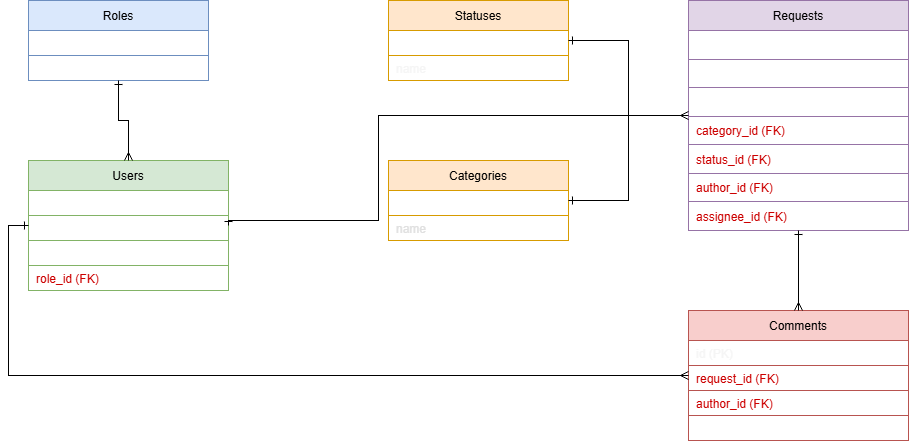

The diagram above was exported from draw.io. Its source (the exported page's mxGraphModel, read from the mxfile embedded in the PNG):
<mxGraphModel dx="2009" dy="1163" grid="1" gridSize="10" guides="1" tooltips="1" connect="1" arrows="1" fold="1" page="1" pageScale="1" pageWidth="827" pageHeight="1169" math="0" shadow="0">
  <root>
    <mxCell id="0" />
    <mxCell id="1" parent="0" />
    <mxCell id="Roles" parent="1" style="shape=table;startSize=30;container=1;collapsible=0;childLayout=tableLayout;fillColor=#dae8fc;strokeColor=#6c8ebf;" value="Roles" vertex="1">
      <mxGeometry height="80" width="180" x="40" y="40" as="geometry" />
    </mxCell>
    <mxCell id="Roles_r1" parent="Roles" style="shape=tableRow;horizontal=0;startSize=0;swimlaneHead=0;swimlaneBody=0;fillColor=none;collapsible=0;dropTarget=0;points=[[0,0.5],[1,0.5]];portConstraint=eastwest;top=0;left=0;right=0;bottom=0;" value="" vertex="1">
      <mxGeometry height="25" width="180" y="30" as="geometry" />
    </mxCell>
    <mxCell id="Roles_r1c1" parent="Roles_r1" style="shape=partialRectangle;connectable=0;fillColor=none;top=0;left=0;bottom=0;right=0;align=left;spacingLeft=6;overflow=hidden;fontColor=#FFFFFF;" value="id (PK)" vertex="1">
      <mxGeometry height="25" width="180" as="geometry">
        <mxRectangle height="25" width="180" as="alternateBounds" />
      </mxGeometry>
    </mxCell>
    <mxCell id="Roles_r2" parent="Roles" style="shape=tableRow;horizontal=0;startSize=0;swimlaneHead=0;swimlaneBody=0;fillColor=none;collapsible=0;dropTarget=0;points=[[0,0.5],[1,0.5]];portConstraint=eastwest;top=0;left=0;right=0;bottom=0;" value="" vertex="1">
      <mxGeometry height="25" width="180" y="55" as="geometry" />
    </mxCell>
    <mxCell id="Roles_r2c1" parent="Roles_r2" style="shape=partialRectangle;connectable=0;fillColor=none;top=0;left=0;bottom=0;right=0;align=left;spacingLeft=6;overflow=hidden;fontColor=#FFFFFF;" value="name" vertex="1">
      <mxGeometry height="25" width="180" as="geometry">
        <mxRectangle height="25" width="180" as="alternateBounds" />
      </mxGeometry>
    </mxCell>
    <mxCell id="Users" parent="1" style="shape=table;startSize=30;container=1;collapsible=0;childLayout=tableLayout;fillColor=#d5e8d4;strokeColor=#82b366;" value="Users" vertex="1">
      <mxGeometry height="130" width="200" x="40" y="200" as="geometry" />
    </mxCell>
    <mxCell id="Users_r1" parent="Users" style="shape=tableRow;horizontal=0;startSize=0;swimlaneHead=0;swimlaneBody=0;fillColor=none;collapsible=0;dropTarget=0;points=[[0,0.5],[1,0.5]];portConstraint=eastwest;top=0;left=0;right=0;bottom=0;" value="" vertex="1">
      <mxGeometry height="25" width="200" y="30" as="geometry" />
    </mxCell>
    <mxCell id="Users_r1c1" parent="Users_r1" style="shape=partialRectangle;connectable=0;fillColor=none;top=0;left=0;bottom=0;right=0;align=left;spacingLeft=6;overflow=hidden;fontColor=#FFFFFF;" value="id (PK)" vertex="1">
      <mxGeometry height="25" width="200" as="geometry">
        <mxRectangle height="25" width="200" as="alternateBounds" />
      </mxGeometry>
    </mxCell>
    <mxCell id="Users_r2" parent="Users" style="shape=tableRow;horizontal=0;startSize=0;swimlaneHead=0;swimlaneBody=0;fillColor=none;collapsible=0;dropTarget=0;points=[[0,0.5],[1,0.5]];portConstraint=eastwest;top=0;left=0;right=0;bottom=0;" value="" vertex="1">
      <mxGeometry height="25" width="200" y="55" as="geometry" />
    </mxCell>
    <mxCell id="Users_r2c1" parent="Users_r2" style="shape=partialRectangle;connectable=0;fillColor=none;top=0;left=0;bottom=0;right=0;align=left;spacingLeft=6;overflow=hidden;fontColor=#FFFFFF;" value="login" vertex="1">
      <mxGeometry height="25" width="200" as="geometry">
        <mxRectangle height="25" width="200" as="alternateBounds" />
      </mxGeometry>
    </mxCell>
    <mxCell id="Users_r3" parent="Users" style="shape=tableRow;horizontal=0;startSize=0;swimlaneHead=0;swimlaneBody=0;fillColor=none;collapsible=0;dropTarget=0;points=[[0,0.5],[1,0.5]];portConstraint=eastwest;top=0;left=0;right=0;bottom=0;" value="" vertex="1">
      <mxGeometry height="25" width="200" y="80" as="geometry" />
    </mxCell>
    <mxCell id="Users_r3c1" parent="Users_r3" style="shape=partialRectangle;connectable=0;fillColor=none;top=0;left=0;bottom=0;right=0;align=left;spacingLeft=6;overflow=hidden;fontColor=#FFFFFF;" value="full_name" vertex="1">
      <mxGeometry height="25" width="200" as="geometry">
        <mxRectangle height="25" width="200" as="alternateBounds" />
      </mxGeometry>
    </mxCell>
    <mxCell id="Users_r4" parent="Users" style="shape=tableRow;horizontal=0;startSize=0;swimlaneHead=0;swimlaneBody=0;fillColor=none;collapsible=0;dropTarget=0;points=[[0,0.5],[1,0.5]];portConstraint=eastwest;top=0;left=0;right=0;bottom=0;" value="" vertex="1">
      <mxGeometry height="25" width="200" y="105" as="geometry" />
    </mxCell>
    <mxCell id="Users_r4c1" parent="Users_r4" style="shape=partialRectangle;connectable=0;fillColor=none;top=0;left=0;bottom=0;right=0;align=left;spacingLeft=6;overflow=hidden;fontColor=#CC0000;" value="role_id (FK)" vertex="1">
      <mxGeometry height="25" width="200" as="geometry">
        <mxRectangle height="25" width="200" as="alternateBounds" />
      </mxGeometry>
    </mxCell>
    <mxCell id="Statuses" parent="1" style="shape=table;startSize=30;container=1;collapsible=0;childLayout=tableLayout;fillColor=#ffe6cc;strokeColor=#d79b00;" value="Statuses" vertex="1">
      <mxGeometry height="80" width="180" x="400" y="40" as="geometry" />
    </mxCell>
    <mxCell id="Statuses_r1" parent="Statuses" style="shape=tableRow;horizontal=0;startSize=0;swimlaneHead=0;swimlaneBody=0;fillColor=none;collapsible=0;dropTarget=0;points=[[0,0.5],[1,0.5]];portConstraint=eastwest;top=0;left=0;right=0;bottom=0;" value="" vertex="1">
      <mxGeometry height="25" width="180" y="30" as="geometry" />
    </mxCell>
    <mxCell id="Statuses_r1c1" parent="Statuses_r1" style="shape=partialRectangle;connectable=0;fillColor=none;top=0;left=0;bottom=0;right=0;align=left;spacingLeft=6;overflow=hidden;fontColor=#FFFFFF;" value="id (PK)" vertex="1">
      <mxGeometry height="25" width="180" as="geometry">
        <mxRectangle height="25" width="180" as="alternateBounds" />
      </mxGeometry>
    </mxCell>
    <mxCell id="Statuses_r2" parent="Statuses" style="shape=tableRow;horizontal=0;startSize=0;swimlaneHead=0;swimlaneBody=0;fillColor=none;collapsible=0;dropTarget=0;points=[[0,0.5],[1,0.5]];portConstraint=eastwest;top=0;left=0;right=0;bottom=0;" value="" vertex="1">
      <mxGeometry height="25" width="180" y="55" as="geometry" />
    </mxCell>
    <mxCell id="Statuses_r2c1" parent="Statuses_r2" style="shape=partialRectangle;connectable=0;fillColor=none;top=0;left=0;bottom=0;right=0;align=left;spacingLeft=6;overflow=hidden;fontColor=#F5F5F5;" value="name" vertex="1">
      <mxGeometry height="25" width="180" as="geometry">
        <mxRectangle height="25" width="180" as="alternateBounds" />
      </mxGeometry>
    </mxCell>
    <mxCell id="Categories" parent="1" style="shape=table;startSize=30;container=1;collapsible=0;childLayout=tableLayout;fillColor=#ffe6cc;strokeColor=#d79b00;" value="Categories" vertex="1">
      <mxGeometry height="80" width="180" x="400" y="200" as="geometry" />
    </mxCell>
    <mxCell id="Categories_r1" parent="Categories" style="shape=tableRow;horizontal=0;startSize=0;swimlaneHead=0;swimlaneBody=0;fillColor=none;collapsible=0;dropTarget=0;points=[[0,0.5],[1,0.5]];portConstraint=eastwest;top=0;left=0;right=0;bottom=0;" value="" vertex="1">
      <mxGeometry height="25" width="180" y="30" as="geometry" />
    </mxCell>
    <mxCell id="Categories_r1c1" parent="Categories_r1" style="shape=partialRectangle;connectable=0;fillColor=none;top=0;left=0;bottom=0;right=0;align=left;spacingLeft=6;overflow=hidden;fontColor=#FFFFFF;" value="id (PK)" vertex="1">
      <mxGeometry height="25" width="180" as="geometry">
        <mxRectangle height="25" width="180" as="alternateBounds" />
      </mxGeometry>
    </mxCell>
    <mxCell id="Categories_r2" parent="Categories" style="shape=tableRow;horizontal=0;startSize=0;swimlaneHead=0;swimlaneBody=0;fillColor=none;collapsible=0;dropTarget=0;points=[[0,0.5],[1,0.5]];portConstraint=eastwest;top=0;left=0;right=0;bottom=0;" value="" vertex="1">
      <mxGeometry height="25" width="180" y="55" as="geometry" />
    </mxCell>
    <mxCell id="Categories_r2c1" parent="Categories_r2" style="shape=partialRectangle;connectable=0;fillColor=none;top=0;left=0;bottom=0;right=0;align=left;spacingLeft=6;overflow=hidden;fontColor=#E0E0E0;" value="name" vertex="1">
      <mxGeometry height="25" width="180" as="geometry">
        <mxRectangle height="25" width="180" as="alternateBounds" />
      </mxGeometry>
    </mxCell>
    <mxCell id="Requests" parent="1" style="shape=table;startSize=30;container=1;collapsible=0;childLayout=tableLayout;fillColor=#e1d5e7;strokeColor=#9673a6;" value="Requests" vertex="1">
      <mxGeometry height="230" width="220" x="700" y="40" as="geometry" />
    </mxCell>
    <mxCell id="Requests_r1" parent="Requests" style="shape=tableRow;horizontal=0;startSize=0;swimlaneHead=0;swimlaneBody=0;fillColor=none;collapsible=0;dropTarget=0;points=[[0,0.5],[1,0.5]];portConstraint=eastwest;top=0;left=0;right=0;bottom=0;" value="" vertex="1">
      <mxGeometry height="29" width="220" y="30" as="geometry" />
    </mxCell>
    <mxCell id="Requests_r1c1" parent="Requests_r1" style="shape=partialRectangle;connectable=0;fillColor=none;top=0;left=0;bottom=0;right=0;align=left;spacingLeft=6;overflow=hidden;fontColor=#FFFFFF;" value="id (PK)" vertex="1">
      <mxGeometry height="29" width="220" as="geometry">
        <mxRectangle height="29" width="220" as="alternateBounds" />
      </mxGeometry>
    </mxCell>
    <mxCell id="Requests_r2" parent="Requests" style="shape=tableRow;horizontal=0;startSize=0;swimlaneHead=0;swimlaneBody=0;fillColor=none;collapsible=0;dropTarget=0;points=[[0,0.5],[1,0.5]];portConstraint=eastwest;top=0;left=0;right=0;bottom=0;" value="" vertex="1">
      <mxGeometry height="28" width="220" y="59" as="geometry" />
    </mxCell>
    <mxCell id="Requests_r2c1" parent="Requests_r2" style="shape=partialRectangle;connectable=0;fillColor=none;top=0;left=0;bottom=0;right=0;align=left;spacingLeft=6;overflow=hidden;fontColor=#FFFFFF;" value="title" vertex="1">
      <mxGeometry height="28" width="220" as="geometry">
        <mxRectangle height="28" width="220" as="alternateBounds" />
      </mxGeometry>
    </mxCell>
    <mxCell id="Requests_r3" parent="Requests" style="shape=tableRow;horizontal=0;startSize=0;swimlaneHead=0;swimlaneBody=0;fillColor=none;collapsible=0;dropTarget=0;points=[[0,0.5],[1,0.5]];portConstraint=eastwest;top=0;left=0;right=0;bottom=0;" value="" vertex="1">
      <mxGeometry height="29" width="220" y="87" as="geometry" />
    </mxCell>
    <mxCell id="Requests_r3c1" parent="Requests_r3" style="shape=partialRectangle;connectable=0;fillColor=none;top=0;left=0;bottom=0;right=0;align=left;spacingLeft=6;overflow=hidden;fontColor=#FFFFFF;" value="description" vertex="1">
      <mxGeometry height="29" width="220" as="geometry">
        <mxRectangle height="29" width="220" as="alternateBounds" />
      </mxGeometry>
    </mxCell>
    <mxCell id="Requests_r4" parent="Requests" style="shape=tableRow;horizontal=0;startSize=0;swimlaneHead=0;swimlaneBody=0;fillColor=none;collapsible=0;dropTarget=0;points=[[0,0.5],[1,0.5]];portConstraint=eastwest;top=0;left=0;right=0;bottom=0;" value="" vertex="1">
      <mxGeometry height="28" width="220" y="116" as="geometry" />
    </mxCell>
    <mxCell id="Requests_r4c1" parent="Requests_r4" style="shape=partialRectangle;connectable=0;fillColor=none;top=0;left=0;bottom=0;right=0;align=left;spacingLeft=6;overflow=hidden;fontColor=#CC0000;" value="category_id (FK)" vertex="1">
      <mxGeometry height="28" width="220" as="geometry">
        <mxRectangle height="28" width="220" as="alternateBounds" />
      </mxGeometry>
    </mxCell>
    <mxCell id="Requests_r5" parent="Requests" style="shape=tableRow;horizontal=0;startSize=0;swimlaneHead=0;swimlaneBody=0;fillColor=none;collapsible=0;dropTarget=0;points=[[0,0.5],[1,0.5]];portConstraint=eastwest;top=0;left=0;right=0;bottom=0;" value="" vertex="1">
      <mxGeometry height="29" width="220" y="144" as="geometry" />
    </mxCell>
    <mxCell id="Requests_r5c1" parent="Requests_r5" style="shape=partialRectangle;connectable=0;fillColor=none;top=0;left=0;bottom=0;right=0;align=left;spacingLeft=6;overflow=hidden;fontColor=#CC0000;" value="status_id (FK)" vertex="1">
      <mxGeometry height="29" width="220" as="geometry">
        <mxRectangle height="29" width="220" as="alternateBounds" />
      </mxGeometry>
    </mxCell>
    <mxCell id="Requests_r6" parent="Requests" style="shape=tableRow;horizontal=0;startSize=0;swimlaneHead=0;swimlaneBody=0;fillColor=none;collapsible=0;dropTarget=0;points=[[0,0.5],[1,0.5]];portConstraint=eastwest;top=0;left=0;right=0;bottom=0;" value="" vertex="1">
      <mxGeometry height="28" width="220" y="173" as="geometry" />
    </mxCell>
    <mxCell id="Requests_r6c1" parent="Requests_r6" style="shape=partialRectangle;connectable=0;fillColor=none;top=0;left=0;bottom=0;right=0;align=left;spacingLeft=6;overflow=hidden;fontColor=#CC0000;" value="author_id (FK)" vertex="1">
      <mxGeometry height="28" width="220" as="geometry">
        <mxRectangle height="28" width="220" as="alternateBounds" />
      </mxGeometry>
    </mxCell>
    <mxCell id="Requests_r7" parent="Requests" style="shape=tableRow;horizontal=0;startSize=0;swimlaneHead=0;swimlaneBody=0;fillColor=none;collapsible=0;dropTarget=0;points=[[0,0.5],[1,0.5]];portConstraint=eastwest;top=0;left=0;right=0;bottom=0;" value="" vertex="1">
      <mxGeometry height="29" width="220" y="201" as="geometry" />
    </mxCell>
    <mxCell id="Requests_r7c1" parent="Requests_r7" style="shape=partialRectangle;connectable=0;fillColor=none;top=0;left=0;bottom=0;right=0;align=left;spacingLeft=6;overflow=hidden;fontColor=#CC0000;" value="assignee_id (FK)" vertex="1">
      <mxGeometry height="29" width="220" as="geometry">
        <mxRectangle height="29" width="220" as="alternateBounds" />
      </mxGeometry>
    </mxCell>
    <mxCell id="Comments" parent="1" style="shape=table;startSize=30;container=1;collapsible=0;childLayout=tableLayout;fillColor=#f8cecc;strokeColor=#b85450;" value="Comments" vertex="1">
      <mxGeometry height="130" width="220" x="700" y="350" as="geometry" />
    </mxCell>
    <mxCell id="Comments_r1" parent="Comments" style="shape=tableRow;horizontal=0;startSize=0;swimlaneHead=0;swimlaneBody=0;fillColor=none;collapsible=0;dropTarget=0;points=[[0,0.5],[1,0.5]];portConstraint=eastwest;top=0;left=0;right=0;bottom=0;" value="" vertex="1">
      <mxGeometry height="25" width="220" y="30" as="geometry" />
    </mxCell>
    <mxCell id="Comments_r1c1" parent="Comments_r1" style="shape=partialRectangle;connectable=0;fillColor=none;top=0;left=0;bottom=0;right=0;align=left;spacingLeft=6;overflow=hidden;fontColor=#F5F5F5;" value="id (PK)" vertex="1">
      <mxGeometry height="25" width="220" as="geometry">
        <mxRectangle height="25" width="220" as="alternateBounds" />
      </mxGeometry>
    </mxCell>
    <mxCell id="Comments_r2" parent="Comments" style="shape=tableRow;horizontal=0;startSize=0;swimlaneHead=0;swimlaneBody=0;fillColor=none;collapsible=0;dropTarget=0;points=[[0,0.5],[1,0.5]];portConstraint=eastwest;top=0;left=0;right=0;bottom=0;" value="" vertex="1">
      <mxGeometry height="25" width="220" y="55" as="geometry" />
    </mxCell>
    <mxCell id="Comments_r2c1" parent="Comments_r2" style="shape=partialRectangle;connectable=0;fillColor=none;top=0;left=0;bottom=0;right=0;align=left;spacingLeft=6;overflow=hidden;fontColor=#CC0000;" value="request_id (FK)" vertex="1">
      <mxGeometry height="25" width="220" as="geometry">
        <mxRectangle height="25" width="220" as="alternateBounds" />
      </mxGeometry>
    </mxCell>
    <mxCell id="Comments_r3" parent="Comments" style="shape=tableRow;horizontal=0;startSize=0;swimlaneHead=0;swimlaneBody=0;fillColor=none;collapsible=0;dropTarget=0;points=[[0,0.5],[1,0.5]];portConstraint=eastwest;top=0;left=0;right=0;bottom=0;" value="" vertex="1">
      <mxGeometry height="25" width="220" y="80" as="geometry" />
    </mxCell>
    <mxCell id="Comments_r3c1" parent="Comments_r3" style="shape=partialRectangle;connectable=0;fillColor=none;top=0;left=0;bottom=0;right=0;align=left;spacingLeft=6;overflow=hidden;fontColor=#CC0000;" value="author_id (FK)" vertex="1">
      <mxGeometry height="25" width="220" as="geometry">
        <mxRectangle height="25" width="220" as="alternateBounds" />
      </mxGeometry>
    </mxCell>
    <mxCell id="Comments_r4" parent="Comments" style="shape=tableRow;horizontal=0;startSize=0;swimlaneHead=0;swimlaneBody=0;fillColor=none;collapsible=0;dropTarget=0;points=[[0,0.5],[1,0.5]];portConstraint=eastwest;top=0;left=0;right=0;bottom=0;" value="" vertex="1">
      <mxGeometry height="25" width="220" y="105" as="geometry" />
    </mxCell>
    <mxCell id="Comments_r4c1" parent="Comments_r4" style="shape=partialRectangle;connectable=0;fillColor=none;top=0;left=0;bottom=0;right=0;align=left;spacingLeft=6;overflow=hidden;fontColor=#FFFFFF;" value="text" vertex="1">
      <mxGeometry height="25" width="220" as="geometry">
        <mxRectangle height="25" width="220" as="alternateBounds" />
      </mxGeometry>
    </mxCell>
    <mxCell id="e1" edge="1" parent="1" source="Roles" style="edgeStyle=orthogonalEdgeStyle;rounded=0;orthogonalLoop=1;jettySize=auto;html=1;exitX=0.5;exitY=1;exitDx=0;exitDy=0;entryX=0.5;entryY=0;entryDx=0;entryDy=0;endArrow=ERmany;endFill=0;startArrow=ERone;startFill=0;" target="Users">
      <mxGeometry relative="1" as="geometry" />
    </mxCell>
    <mxCell id="e2" edge="1" parent="1" source="Categories" style="edgeStyle=orthogonalEdgeStyle;rounded=0;orthogonalLoop=1;jettySize=auto;html=1;exitX=1;exitY=0.5;exitDx=0;exitDy=0;entryX=0;entryY=0.5;entryDx=0;entryDy=0;endArrow=ERmany;endFill=0;startArrow=ERone;startFill=0;" target="Requests">
      <mxGeometry relative="1" as="geometry" />
    </mxCell>
    <mxCell id="e3" edge="1" parent="1" source="Statuses" style="edgeStyle=orthogonalEdgeStyle;rounded=0;orthogonalLoop=1;jettySize=auto;html=1;exitX=1;exitY=0.5;exitDx=0;exitDy=0;entryX=0;entryY=0.5;entryDx=0;entryDy=0;endArrow=ERmany;endFill=0;startArrow=ERone;startFill=0;" target="Requests">
      <mxGeometry relative="1" as="geometry" />
    </mxCell>
    <mxCell id="e4" edge="1" parent="1" source="Users" style="edgeStyle=orthogonalEdgeStyle;rounded=0;orthogonalLoop=1;jettySize=auto;html=1;exitX=1;exitY=0.5;exitDx=0;exitDy=0;entryX=0;entryY=0.5;entryDx=0;entryDy=0;endArrow=ERmany;endFill=0;startArrow=ERone;startFill=0;" target="Requests">
      <mxGeometry relative="1" as="geometry">
        <Array as="points">
          <mxPoint x="240" y="260" />
          <mxPoint x="390" y="260" />
          <mxPoint x="390" y="155" />
        </Array>
      </mxGeometry>
    </mxCell>
    <mxCell id="e5" edge="1" parent="1" source="Requests" style="edgeStyle=orthogonalEdgeStyle;rounded=0;orthogonalLoop=1;jettySize=auto;html=1;exitX=0.5;exitY=1;exitDx=0;exitDy=0;entryX=0.5;entryY=0;entryDx=0;entryDy=0;endArrow=ERmany;endFill=0;startArrow=ERone;startFill=0;" target="Comments">
      <mxGeometry relative="1" as="geometry" />
    </mxCell>
    <mxCell id="e6" edge="1" parent="1" source="Users" style="edgeStyle=orthogonalEdgeStyle;rounded=0;orthogonalLoop=1;jettySize=auto;html=1;exitX=0;exitY=0.5;exitDx=0;exitDy=0;entryX=0;entryY=0.5;entryDx=0;entryDy=0;endArrow=ERmany;endFill=0;startArrow=ERone;startFill=0;" target="Comments">
      <mxGeometry relative="1" as="geometry" />
    </mxCell>
  </root>
</mxGraphModel>